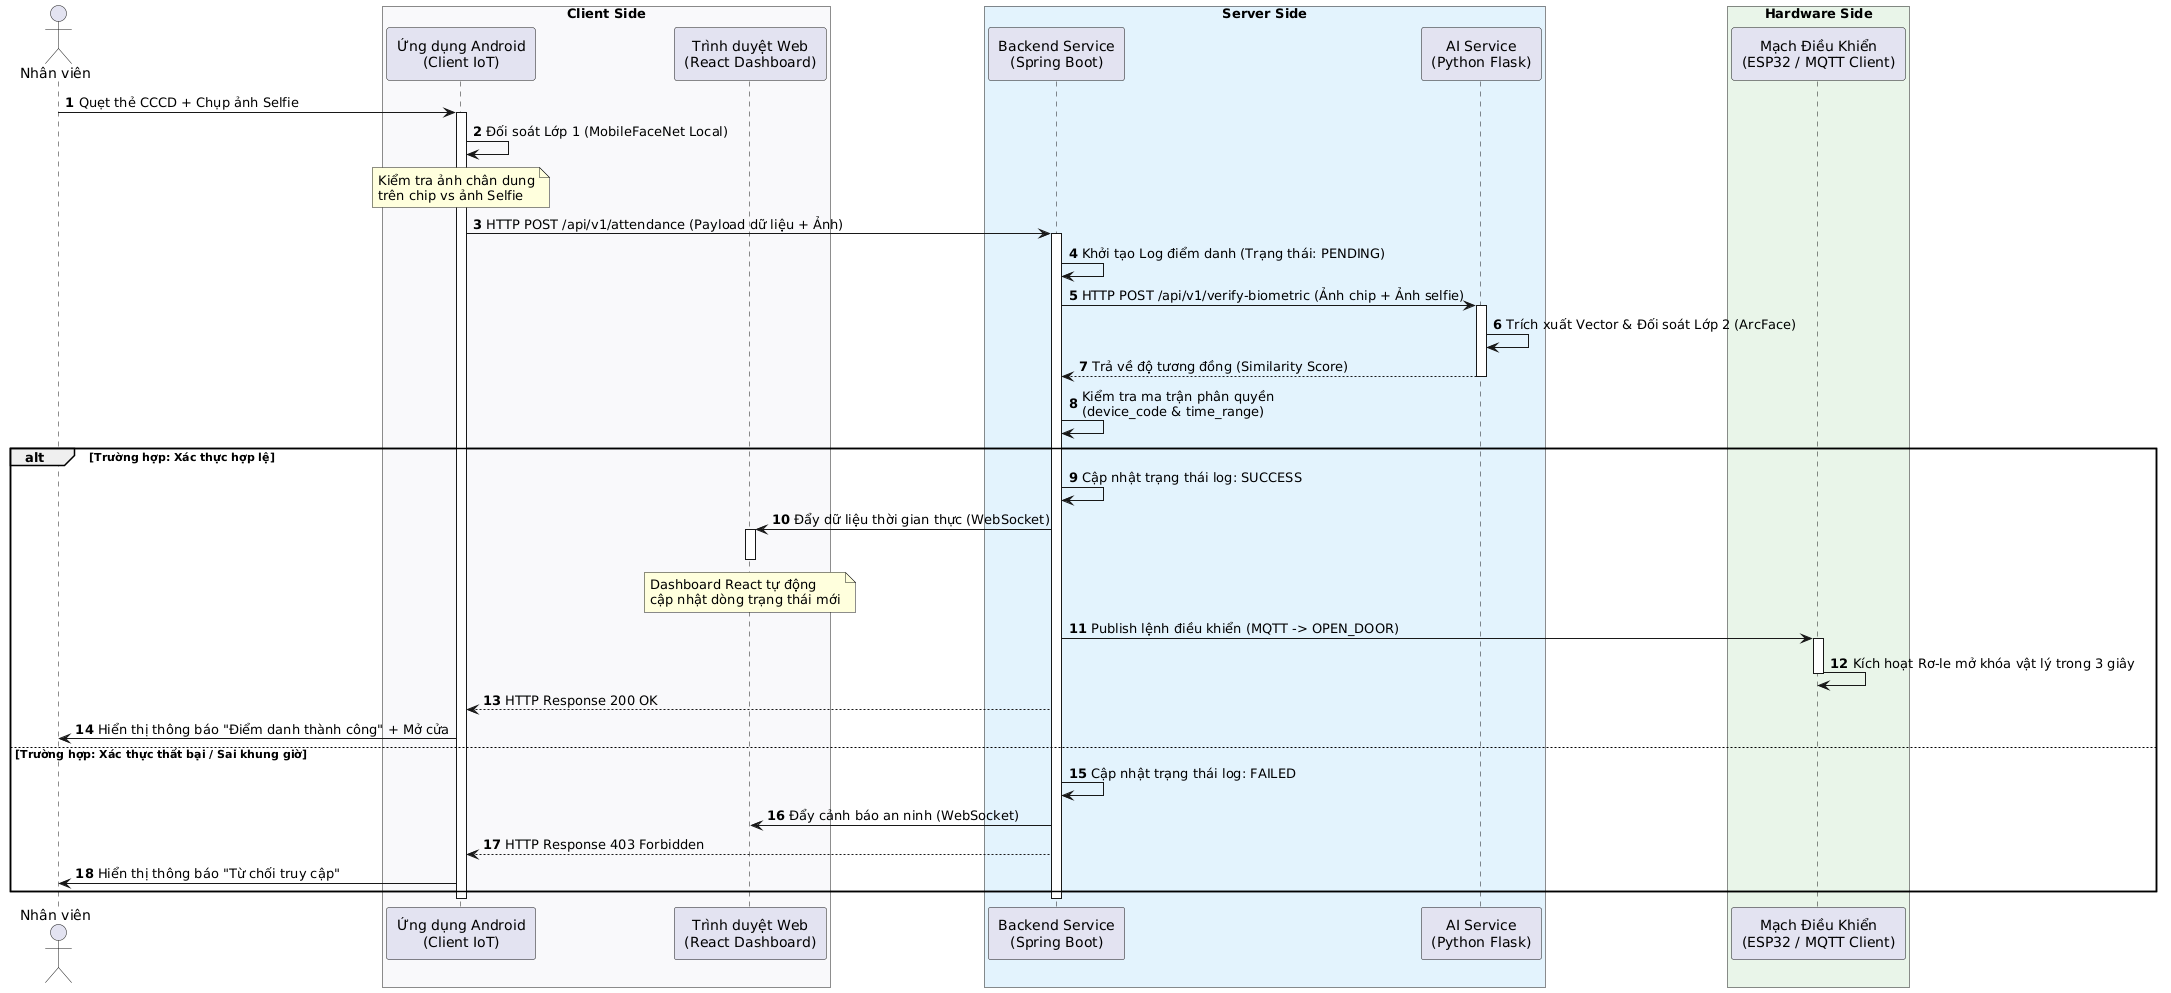

The diagram above was rendered by PlantUML. Its source (embedded in the PNG):
@startuml
autonumber

' Thay thế skinparam cũ bằng cấu trúc <style> chuẩn CSS mới nhất
<style>
sequenceDiagram {
  participant {
    Padding 10
  }
  box {
    Padding 10
  }
}
</style>

actor "Nhân viên" as User

box "Client Side" #F8F9FA
participant "Ứng dụng Android\n(Client IoT)" as Android
participant "Trình duyệt Web\n(React Dashboard)" as Web
end box

box "Server Side" #E3F2FD
participant "Backend Service\n(Spring Boot)" as Backend
participant "AI Service\n(Python Flask)" as AIService
end box

box "Hardware Side" #E8F5E9
participant "Mạch Điều Khiển\n(ESP32 / MQTT Client)" as ESP32
end box

' --- TIẾN TRÌNH GIAO TIẾP ---
User -> Android: Quẹt thẻ CCCD + Chụp ảnh Selfie
Activate Android
Android -> Android: Đối soát Lớp 1 (MobileFaceNet Local)
note over Android: Kiểm tra ảnh chân dung\ntrên chip vs ảnh Selfie

Android -> Backend: HTTP POST /api/v1/attendance (Payload dữ liệu + Ảnh)
Activate Backend

Backend -> Backend: Khởi tạo Log điểm danh (Trạng thái: PENDING)

Backend -> AIService: HTTP POST /api/v1/verify-biometric (Ảnh chip + Ảnh selfie)
Activate AIService
AIService -> AIService: Trích xuất Vector & Đối soát Lớp 2 (ArcFace)
AIService --> Backend: Trả về độ tương đồng (Similarity Score)
Deactivate AIService

Backend -> Backend: Kiểm tra ma trận phân quyền\n(device_code & time_range)

alt Trường hợp: Xác thực hợp lệ
    Backend -> Backend: Cập nhật trạng thái log: SUCCESS
    
    Backend -> Web: Đẩy dữ liệu thời gian thực (WebSocket)
    Activate Web
    note over Web: Dashboard React tự động\ncập nhật dòng trạng thái mới
    Deactivate Web
    
    Backend -> ESP32: Publish lệnh điều khiển (MQTT -> OPEN_DOOR)
    Activate ESP32
    ESP32 -> ESP32: Kích hoạt Rơ-le mở khóa vật lý trong 3 giây
    Deactivate ESP32
    
    Backend --> Android: HTTP Response 200 OK
    Android -> User: Hiển thị thông báo "Điểm danh thành công" + Mở cửa
else Trường hợp: Xác thực thất bại / Sai khung giờ
    Backend -> Backend: Cập nhật trạng thái log: FAILED
    Backend -> Web: Đẩy cảnh báo an ninh (WebSocket)
    Backend --> Android: HTTP Response 403 Forbidden
    Android -> User: Hiển thị thông báo "Từ chối truy cập"
end

Deactivate Backend
Deactivate Android
@endum